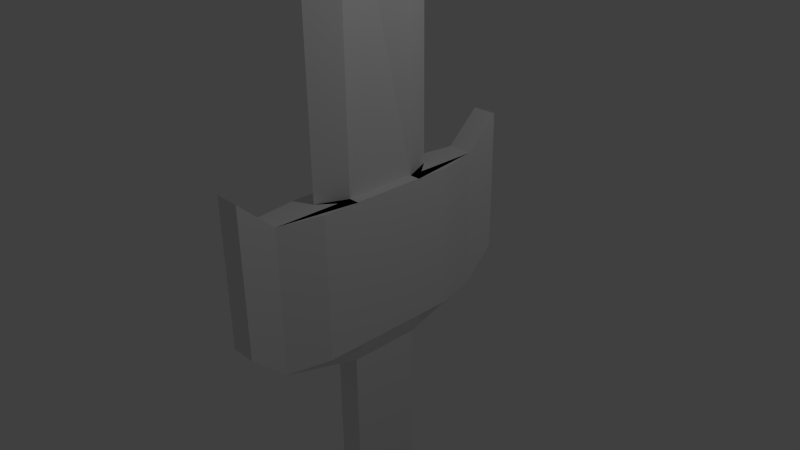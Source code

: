 # Source: sword.blend  (saved by Blender 2.74.0; exported with 4.5.12 LTS)
import bpy
from mathutils import Matrix  # noqa: F401  (used for matrix-valued properties, if any)

bpy.ops.wm.read_factory_settings(use_empty=True)
scene = bpy.context.scene
scene.name = 'Scene'

# ---- collections
col_collection_1 = bpy.data.collections.new('Collection 1'); scene.collection.children.link(col_collection_1)

# ---- materials (node trees are filled in below, after node groups)
mat_material = bpy.data.materials.new('Material')
mat_material.alpha_threshold = 0.0
mat_material.use_transparent_shadow = False
mat_material.roughness = 0.5
mat_material.line_color = (0.0, 0.0, 0.0, 1.0)

# ---- material node trees

# ---- world
world_world = bpy.data.worlds.new('World'); scene.world = world_world
world_world.color = (0.05088, 0.05088, 0.05088)
world_world.use_sun_shadow = False
world_world.sun_shadow_jitter_overblur = 0.0
world_world.cycles.sampling_method = 'MANUAL'
world_world.cycles.sample_map_resolution = 256

# ---- cameras
cam_camera = bpy.data.cameras.new('Camera')
cam_camera.clip_end = 100.0
cam_camera.lens = 35.0
cam_camera.sensor_width = 32.0
cam_camera.sensor_height = 18.0
cam_camera.ortho_scale = 7.314
cam_camera.dof.focus_distance = 0.0
cam_camera.dof.aperture_fstop = 128.0

# ---- lights
light_lamp = bpy.data.lights.new('Lamp', 'POINT')
light_lamp.transmission_factor = 0.0
light_lamp.cutoff_distance = 30.0
light_lamp.energy = 100.0
light_lamp.shadow_buffer_clip_start = 1.001
light_lamp.shadow_soft_size = 0.1
light_lamp.shadow_maximum_resolution = 0.006
light_lamp.use_absolute_resolution = True
light_lamp.cycles.use_multiple_importance_sampling = False

# ---- meshes
me_cube = bpy.data.meshes.new('Cube')
me_cube.from_pydata([(0.3152, -1.0, -1.0), (-0.2619, -1.0, -1.0), (0.3152, -1.0, 1.0), (-0.2619, -1.0, 1.0), (0.3152, -5.96e-08, -1.0), (0.0, -1.59, -1.0), (0.3152, -1.0, 0.0), (-0.2619, 2.98e-07, -1.0), (-0.2619, -1.0, 0.0), (0.3152, -5.364e-07, 1.0), (-0.002855, -1.59, 1.0), (-0.2619, 1.788e-07, 1.0), (-0.2619, 2.384e-07, 0.0), (2.98e-08, -0.5, -5.663), (0.3152, -2.98e-07, 0.0), (-1.49e-07, -1.788e-07, 1.0), (5.96e-08, 1.192e-07, -1.317), (0.3152, -0.5, -1.0), (-0.1767, -1.59, -1.0), (0.3152, -1.0, 0.5), (-0.2619, -1.0, 0.5), (0.3152, -0.5, 1.0), (-0.1767, -1.59, 1.0), (0.1739, -1.59, -1.0), (0.3152, -1.0, -0.5), (-0.2619, -0.5, -1.0), (-0.2619, -1.0, -0.5), (0.1739, -1.59, 1.0), (-0.2619, -0.5, 1.0), (-0.2619, -0.5, 0.0), (-0.2619, 2.682e-07, -0.5), (-0.2619, 2.086e-07, 0.5), (-0.1767, -1.59, 0.0), (0.1739, -1.59, 0.0), (5.96e-08, 1.192e-07, -5.663), (0.1739, 2.98e-08, -5.663), (0.3152, -0.5, 0.0), (0.3152, -1.788e-07, -0.5), (0.3152, -4.172e-07, 0.5), (0.3233, -0.5, 1.0), (0.1739, -3.576e-07, 1.0), (-0.1767, 0.0, 1.0), (-0.1767, 2.086e-07, -1.317), (0.1739, 2.98e-08, -1.317), (2.98e-08, -0.5, -1.317), (0.1739, -0.5, -1.317), (0.1739, -0.5, 1.0), (0.3152, -0.5, -0.5), (0.1739, -1.59, 0.5), (0.1739, -1.59, -0.5), (-0.1767, -1.59, -0.5), (-0.2619, -0.5, 0.5), (-0.2619, -0.5, -0.5), (-0.1767, -1.59, 0.5), (0.3152, -0.5, 0.5), (-0.1767, -0.5, 1.0), (-0.1767, -0.5, -1.317), (-0.1767, 0.0, 1.0), (-1.49e-07, -1.788e-07, 1.0), (-3.427e-07, -0.9099, 1.0), (0.1739, -3.576e-07, 1.0), (0.1739, -0.5, 1.0), (-0.1767, -0.5, 1.0), (-0.1767, 0.0, 12.34), (-1.49e-07, -1.788e-07, 13.9), (-3.427e-07, -0.9099, 12.34), (0.1739, -3.576e-07, 12.34), (0.1739, -0.5, 12.34), (-0.1767, -0.5, 12.34), (0.1739, -2.063, -0.5644), (-1.198e-07, -2.063, -0.5644), (0.1739, -2.063, 1.436), (-0.002855, -2.063, 1.436), (0.1739, -2.063, 0.4356), (-4.178e-07, -2.063, 0.4356), (-2.688e-07, -2.063, -0.06441), (-5.37e-07, -2.063, 0.9356), (-0.1767, -2.063, -0.5644), (-0.1767, -2.063, 1.436), (-0.1767, -2.063, 0.4356), (0.1739, -2.063, 0.9356), (0.1739, -2.063, -0.06441), (-0.1767, -2.063, -0.06441), (-0.1767, -2.063, 0.9356), (-0.1767, 2.086e-07, -5.663), (0.1739, -0.5, -5.663), (-0.1767, -0.5, -5.663), (0.1739, 2.98e-08, -6.512), (5.96e-08, 1.192e-07, -6.512), (2.98e-08, -0.5, -6.512), (-0.1767, 2.086e-07, -6.512), (0.1739, -0.5, -6.512), (-0.1767, -0.5, -6.512), (-0.1767, -0.8407, -6.286), (-0.1767, -0.8407, -5.663), (0.1739, -0.8407, -5.663), (-1.081e-08, -0.8407, -5.663), (0.1739, -0.8407, -6.286), (-1.081e-08, -0.8407, -6.286), (-0.5308, -0.5, -6.286), (-0.5308, -0.5, -5.663), (-0.5308, 2.384e-07, -5.663), (-0.5308, 2.384e-07, -6.286), (-0.423, -0.757, -6.286), (-0.423, -0.757, -5.663), (0.4482, -0.5, -5.663), (0.4482, 2.98e-08, -5.663), (0.4482, -0.5, -6.286), (0.4482, 2.98e-08, -6.286), (0.3368, -0.7401, -6.286), (0.3368, -0.7401, -5.663), (-0.1767, -0.5, 3.687), (-3.427e-07, -0.9099, 3.687), (-0.03601, 0.0, 3.687), (0.1739, -0.5, 3.687), (0.06637, -3.576e-07, 3.687), (-1.49e-07, -1.788e-07, 4.058), (-3.427e-07, -0.9099, 5.527), (0.1739, -0.5, 5.527), (0.2327, -3.576e-07, 5.527), (-1.49e-07, -1.788e-07, 6.153), (-0.1767, -0.5, 5.527), (-0.1767, 0.0, 5.527)], [], [(56, 18, 1, 25), (55, 28, 3, 22), (54, 21, 2, 19), (53, 22, 3, 20), (52, 29, 12, 30), (51, 28, 11, 31), (50, 32, 8, 26), (33, 48, 80, 73), (48, 27, 71, 80), (47, 36, 6, 24), (46, 39, 10, 27), (45, 23, 5, 44), (44, 56, 86, 13), (4, 17, 45, 43), (17, 0, 23, 45), (21, 46, 27, 2), (9, 40, 46, 21), (41, 55, 62, 57), (17, 47, 24, 0), (4, 37, 47, 17), (37, 14, 36, 47), (23, 49, 81, 69), (6, 19, 48, 33), (19, 2, 27, 48), (49, 33, 73, 81), (0, 24, 49, 23), (24, 6, 33, 49), (18, 50, 26, 1), (50, 18, 77, 82), (32, 50, 82, 79), (29, 51, 31, 12), (8, 20, 51, 29), (20, 3, 28, 51), (25, 52, 30, 7), (1, 26, 52, 25), (26, 8, 29, 52), (32, 53, 20, 8), (53, 32, 79, 83), (22, 53, 83, 78), (36, 54, 19, 6), (14, 38, 54, 36), (38, 9, 21, 54), (39, 55, 22, 10), (55, 39, 59, 62), (41, 11, 28, 55), (42, 56, 25, 7), (56, 42, 84, 86), (44, 5, 18, 56), (122, 121, 68, 63), (121, 117, 65, 68), (39, 46, 61, 59), (46, 40, 60, 61), (40, 15, 58, 60), (15, 41, 57, 58), (66, 64, 65, 67), (64, 63, 68, 65), (117, 118, 67, 65), (118, 119, 66, 67), (119, 120, 64, 66), (120, 122, 63, 64), (81, 73, 74, 75), (80, 71, 72, 76), (73, 80, 76, 74), (69, 81, 75, 70), (70, 75, 82, 77), (75, 74, 79, 82), (74, 76, 83, 79), (76, 72, 78, 83), (10, 22, 78, 72), (18, 5, 70, 77), (27, 10, 72, 71), (5, 23, 69, 70), (92, 89, 98, 93), (92, 93, 103, 99), (43, 45, 85, 35), (45, 44, 13, 85), (42, 16, 34, 84), (16, 43, 35, 34), (87, 91, 89, 88), (88, 89, 92, 90), (95, 97, 109, 110), (85, 95, 110, 105), (84, 34, 88, 90), (34, 35, 87, 88), (96, 94, 93, 98), (95, 96, 98, 97), (89, 91, 97, 98), (13, 86, 94, 96), (85, 13, 96, 95), (94, 86, 100, 104), (100, 101, 102, 99), (100, 99, 103, 104), (93, 94, 104, 103), (84, 90, 102, 101), (90, 92, 99, 102), (86, 84, 101, 100), (106, 105, 107, 108), (107, 105, 110, 109), (87, 35, 106, 108), (97, 91, 107, 109), (91, 87, 108, 107), (35, 85, 105, 106), (58, 57, 113, 116), (60, 58, 116, 115), (61, 60, 115, 114), (59, 61, 114, 112), (62, 59, 112, 111), (57, 62, 111, 113), (116, 113, 122, 120), (115, 116, 120, 119), (114, 115, 119, 118), (112, 114, 118, 117), (111, 112, 117, 121), (113, 111, 121, 122)])
me_cube.materials.append(mat_material)
me_cube.use_remesh_preserve_volume = False
me_cube.use_remesh_preserve_attributes = False
me_cube.use_mirror_vertex_groups = False
me_cube.update()

# ---- objects
ob_cube = bpy.data.objects.new('Cube', me_cube)
ob_lamp = bpy.data.objects.new('Lamp', light_lamp)
ob_camera = bpy.data.objects.new('Camera', cam_camera)

# ---- transforms, parenting, visibility, modifiers, constraints
ob_cube.location = (0.0, 0.0, 0.0)
ob_cube.lock_rotations_4d = False
ob_cube.empty_display_type = 'ARROWS'
ob_cube.lineart.crease_threshold = 0.0
_m = ob_cube.modifiers.new('Mirror', 'MIRROR')
_m.use_axis = (False, True, False)
ob_lamp.location = (4.076, 1.005, 5.904)
ob_lamp.rotation_euler = (0.6503, 0.05522, 1.866)
ob_lamp.lock_rotations_4d = False
ob_lamp.empty_display_type = 'ARROWS'
ob_lamp.color = (0.0, 0.0, 0.0, 0.0)
ob_lamp.lineart.crease_threshold = 0.0
ob_camera.location = (7.481, -6.508, 5.344)
ob_camera.rotation_euler = (1.109, 0.01082, 0.8149)
ob_camera.lock_rotations_4d = False
ob_camera.empty_display_type = 'ARROWS'
ob_camera.color = (0.0, 0.0, 0.0, 0.0)
ob_camera.display_type = 'WIRE'
ob_camera.lineart.crease_threshold = 0.0

# ---- collection membership
col_collection_1.objects.link(ob_cube)
col_collection_1.objects.link(ob_lamp)
col_collection_1.objects.link(ob_camera)

# ---- scene / render settings (as saved in the file)
scene.camera = ob_camera
scene.frame_start = 1; scene.frame_end = 250; scene.frame_set(1)
scene.render.engine = 'BLENDER_EEVEE_NEXT'
scene.render.resolution_percentage = 50
scene.render.dither_intensity = 0.0
scene.cycles.use_denoising = False
scene.cycles.samples = 10
scene.cycles.sampling_pattern = 'TABULATED_SOBOL'
scene.cycles.light_sampling_threshold = 0.0
scene.cycles.use_adaptive_sampling = False
scene.cycles.use_light_tree = False
scene.cycles.blur_glossy = 0.0
scene.cycles.pixel_filter_type = 'GAUSSIAN'
scene.cycles.sample_clamp_indirect = 0.0
scene.view_settings.view_transform = 'Standard'
bpy.context.view_layer.update()
